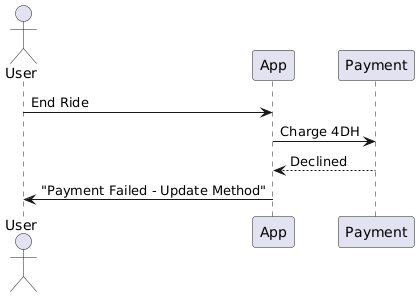

The diagram above was rendered by PlantUML. Its source (embedded in the PNG):
@startuml
actor User
participant App
participant Payment

User -> App: End Ride
App -> Payment: Charge 4DH
Payment --> App: Declined
App -> User: "Payment Failed - Update Method"
@enduml